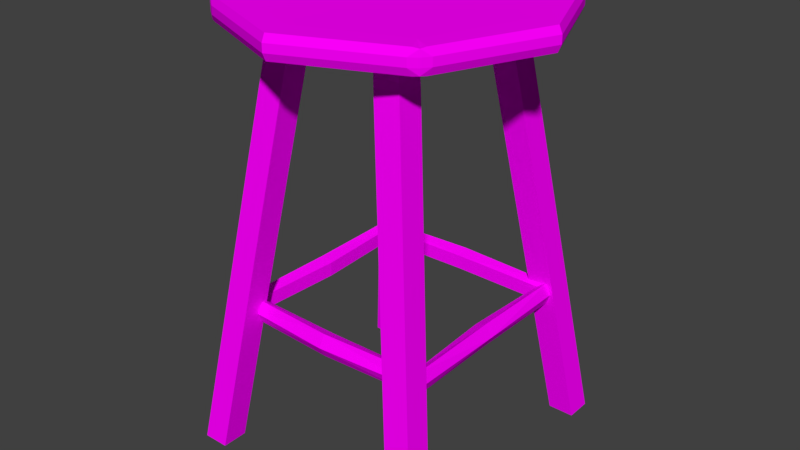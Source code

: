 # Source: newspaperChair.blend  (saved by Blender 2.77.0; exported with 4.5.12 LTS)
import bpy
from mathutils import Matrix  # noqa: F401  (used for matrix-valued properties, if any)

bpy.ops.wm.read_factory_settings(use_empty=True)
scene = bpy.context.scene
scene.name = 'Scene'

# ---- collections
col_collection_1 = bpy.data.collections.new('Collection 1'); scene.collection.children.link(col_collection_1)

# ---- images (referenced by path relative to the original .blend; pixels are not part of the script)
import os
ASSET_DIR = os.environ.get("B2B_ASSET_DIR", "")  # directory of the original .blend (textures are referenced by path, not embedded)
HERE = os.path.dirname(os.path.abspath(__file__))  # packed textures are extracted next to this script under _unpacked/

def load_image(name, relpath, width, height, colorspace="sRGB"):
    """Load a texture the original file referenced (path relative to the .blend, or extracted next to this script)."""
    p = next((c for c in (os.path.join(HERE, relpath), os.path.join(ASSET_DIR, relpath)) if relpath and os.path.exists(c)), "")
    if p:
        img = bpy.data.images.load(p, check_existing=True)
        img.name = name
    else:  # same state as the original file: an image datablock whose file is absent (Cycles renders it pink)
        img = bpy.data.images.new(name, width, height)
        img.source = "FILE"
        img.filepath = "//" + (relpath or name)
    img.colorspace_settings.name = colorspace
    return img
img_colorpalette_jpg = load_image('colorPalette.jpg', 'colorPalette.jpg', 1024, 1024, 'sRGB')

# ---- materials (node trees are filled in below, after node groups)
mat_material = bpy.data.materials.new('Material')
mat_material.alpha_threshold = 0.0
mat_material.roughness = 0.5
mat_material.line_color = (0.0, 0.0, 0.0, 1.0)

# ---- material node trees
mat_material.use_nodes = True; mat_material.node_tree.nodes.clear()
_N = mat_material.node_tree.nodes; _L = mat_material.node_tree.links
n0 = _N.new('ShaderNodeOutputMaterial'); n0.name = 'Material Output'; n0.location = (300, 300)
n1 = _N.new('ShaderNodeBsdfDiffuse'); n1.name = 'Diffuse BSDF'; n1.location = (10, 300)
n2 = _N.new('ShaderNodeTexImage'); n2.name = 'Image Texture'; n2.location = (228, 132)
n2.width = 140
n2.image = img_colorpalette_jpg
n3 = _N.new('ShaderNodeTexCoord'); n3.name = 'Texture Coordinate'; n3.location = (-183, 230)
_L.new(n1.outputs[0], n0.inputs[0])
_L.new(n3.outputs[2], n2.inputs[0])
_L.new(n2.outputs[0], n1.inputs[0])
n0.is_active_output = True

# ---- world
world_world = bpy.data.worlds.new('World'); scene.world = world_world
world_world.color = (0.05088, 0.05088, 0.05088)
world_world.use_sun_shadow = False
world_world.sun_shadow_jitter_overblur = 0.0
world_world.cycles.sampling_method = 'MANUAL'

# ---- meshes
me_cube = bpy.data.meshes.new('Cube')
me_cube.from_pydata([(0.6728, 0.0, 0.1073), (0.6297, 0.0, 0.1801), (0.56, 0.0, 0.1523), (0.56, 0.0, 0.06223), (0.6297, 0.0, 0.0344), (0.6693, 0.6561, 0.1073), (0.6388, 0.6257, 0.1801), (0.5896, 0.5764, 0.1523), (0.5896, 0.5764, 0.06223), (0.6388, 0.6257, 0.0344), (0.0, 0.7009, 0.1073), (0.0, 0.6578, 0.1801), (0.0, 0.5881, 0.1523), (0.0, 0.5881, 0.06223), (0.0, 0.6578, 0.0344), (0.0, 0.0, 1.812), (0.09742, 0.07887, 1.853), (0.0, 0.183, 1.886), (0.0, 0.0635, 1.819), (0.6526, 0.7289, -0.7835), (0.6526, 0.8935, -0.7835), (0.8172, 0.7289, -0.7835), (0.8172, 0.8935, -0.7835), (0.0, 0.0, 1.987), (0.0, 0.0, 1.845), (0.0, 1.0, 1.891), (0.0, 0.8257, 1.845), (0.0, 0.9798, 1.846), (0.0, 0.8257, 1.987), (0.0, 1.0, 1.941), (0.0, 0.9798, 1.986), (0.6068, 0.6068, 1.845), (0.6482, 0.7315, 1.891), (0.7315, 0.6482, 1.891), (0.6583, 0.7071, 1.846), (0.6932, 0.6932, 1.851), (0.697, 0.697, 1.891), (0.7071, 0.6583, 1.846), (0.6068, 0.6068, 1.987), (0.7315, 0.6482, 1.941), (0.6482, 0.7315, 1.941), (0.7071, 0.6583, 1.986), (0.6932, 0.6932, 1.981), (0.697, 0.697, 1.941), (0.6583, 0.7071, 1.986), (0.8257, 0.0, 1.845), (1.0, 0.0, 1.891), (0.9798, 0.0, 1.846), (1.0, 0.0, 1.941), (0.8257, 0.0, 1.987), (0.9798, 0.0, 1.986), (0.2984, 0.3964, 1.671), (0.1888, 0.2761, 1.84), (0.2848, 0.3823, 1.718), (0.2592, 0.3545, 1.767), (0.2255, 0.3172, 1.81), (0.1973, 0.4368, 1.852), (0.2984, 0.561, 1.671), (0.2308, 0.4794, 1.818), (0.2617, 0.518, 1.771), (0.2855, 0.5466, 1.719), (0.3192, 0.2723, 1.833), (0.463, 0.3964, 1.671), (0.369, 0.3149, 1.805), (0.4138, 0.3534, 1.765), (0.4468, 0.382, 1.718), (0.3492, 0.4156, 1.848), (0.463, 0.561, 1.671), (0.3876, 0.4663, 1.815), (0.4226, 0.5118, 1.769), (0.4491, 0.545, 1.719)], [], [(0, 5, 6, 1), (1, 6, 7, 2), (2, 7, 8, 3), (3, 8, 9, 4), (0, 4, 9, 5), (5, 10, 11, 6), (6, 11, 12, 7), (7, 12, 13, 8), (8, 13, 14, 9), (9, 14, 10, 5), (38, 28, 23, 49), (15, 16, 17, 18), (33, 39, 48, 46), (52, 61, 15, 18), (61, 66, 16, 15), (51, 57, 20, 19), (19, 20, 22, 21), (57, 67, 22, 20), (25, 29, 40, 32), (31, 34, 35, 37), (32, 36, 35, 34), (33, 37, 35, 36), (38, 41, 42, 44), (39, 43, 42, 41), (40, 44, 42, 43), (25, 32, 34, 27), (27, 34, 31, 26), (40, 29, 30, 44), (44, 30, 28, 38), (39, 33, 36, 43), (43, 36, 32, 40), (33, 46, 47, 37), (37, 47, 45, 31), (48, 39, 41, 50), (50, 41, 38, 49), (45, 24, 26, 31), (67, 62, 21, 22), (62, 51, 19, 21), (66, 56, 17, 16), (52, 56, 58, 55), (55, 58, 59, 54), (54, 59, 60, 53), (53, 60, 57, 51), (56, 66, 68, 58), (58, 68, 69, 59), (59, 69, 70, 60), (60, 70, 67, 57), (66, 61, 63, 68), (68, 63, 64, 69), (69, 64, 65, 70), (70, 65, 62, 67), (61, 52, 55, 63), (63, 55, 54, 64), (64, 54, 53, 65), (65, 53, 51, 62), (56, 52, 18, 17)])
_uv = me_cube.uv_layers.new(name='UVMap')
_uv.uv.foreach_set('vector', [0.7671, 0.02862, 0.7671, 0.02041, 0.7675, 0.02063, 0.7675, 0.02846, 0.764, 0.03519, 0.7624, 0.02788, 0.7628, 0.02787, 0.7643, 0.03461, 0.768, 0.02755, 0.768, 0.02041, 0.7684, 0.02043, 0.7684, 0.02757, 0.7624, 0.02099, 0.7609, 0.02773, 0.7604, 0.02772, 0.762, 0.02041, 0.7671, 0.02862, 0.7668, 0.02851, 0.7668, 0.02068, 0.7671, 0.02041, 0.7665, 0.02041, 0.7665, 0.02868, 0.7661, 0.02857, 0.7661, 0.02068, 0.7624, 0.02788, 0.764, 0.02041, 0.7643, 0.02098, 0.7628, 0.02787, 0.7675, 0.02771, 0.7675, 0.02043, 0.768, 0.02041, 0.768, 0.0277, 0.7609, 0.02773, 0.7624, 0.03462, 0.762, 0.03519, 0.7604, 0.02772, 0.7668, 0.0207, 0.7668, 0.02859, 0.7665, 0.02868, 0.7665, 0.02041, 0.665, 0.1976, 0.6633, 0.1899, 0.6691, 0.19, 0.6691, 0.2008, 0.7684, 0.02234, 0.7695, 0.02236, 0.7695, 0.02426, 0.7684, 0.02424, 0.662, 0.2097, 0.6617, 0.2097, 0.6617, 0.2016, 0.662, 0.2016, 0.7739, 0.03293, 0.7749, 0.03261, 0.7749, 0.03261, 0.7739, 0.03293, 0.7759, 0.03313, 0.7769, 0.03277, 0.7769, 0.03277, 0.7759, 0.03313, 0.7759, 0.0318, 0.7749, 0.0315, 0.7749, 0.008716, 0.7759, 0.00901, 0.7684, 0.02044, 0.7695, 0.02041, 0.7695, 0.02231, 0.7684, 0.02234, 0.7729, 0.009811, 0.7739, 0.01013, 0.7739, 0.03293, 0.7729, 0.03261, 0.6611, 0.2103, 0.6608, 0.2103, 0.6608, 0.2023, 0.6611, 0.2023, 0.6588, 0.1939, 0.6584, 0.1939, 0.6585, 0.1935, 0.6587, 0.1932, 0.6611, 0.2023, 0.6611, 0.2016, 0.6613, 0.2016, 0.6614, 0.2021, 0.662, 0.2097, 0.6623, 0.2099, 0.6623, 0.2103, 0.662, 0.2104, 0.665, 0.1976, 0.665, 0.1983, 0.6647, 0.1981, 0.6646, 0.1976, 0.6617, 0.2097, 0.6617, 0.2105, 0.6615, 0.2105, 0.6614, 0.21, 0.6608, 0.2023, 0.6605, 0.2021, 0.6605, 0.2017, 0.6608, 0.2016, 0.6611, 0.2103, 0.6611, 0.2023, 0.6614, 0.2021, 0.6614, 0.2103, 0.6567, 0.2015, 0.6584, 0.1939, 0.6588, 0.1939, 0.6571, 0.2016, 0.6608, 0.2023, 0.6608, 0.2103, 0.6605, 0.2102, 0.6605, 0.2021, 0.6646, 0.1976, 0.6629, 0.19, 0.6633, 0.1899, 0.665, 0.1976, 0.6617, 0.2097, 0.662, 0.2097, 0.662, 0.2104, 0.6617, 0.2105, 0.6608, 0.2016, 0.6611, 0.2016, 0.6611, 0.2023, 0.6608, 0.2023, 0.662, 0.2097, 0.662, 0.2016, 0.6623, 0.2017, 0.6623, 0.2099, 0.6587, 0.1932, 0.6628, 0.1899, 0.6629, 0.1907, 0.6588, 0.1939, 0.6617, 0.2016, 0.6617, 0.2097, 0.6614, 0.21, 0.6614, 0.2017, 0.6691, 0.2016, 0.665, 0.1983, 0.665, 0.1976, 0.6691, 0.2008, 0.6629, 0.1907, 0.6629, 0.2015, 0.6571, 0.2016, 0.6588, 0.1939, 0.7769, 0.03167, 0.7759, 0.03203, 0.7759, 0.009071, 0.7769, 0.008716, 0.7749, 0.03151, 0.7739, 0.03183, 0.7739, 0.009034, 0.7749, 0.008716, 0.7739, 0.009034, 0.7729, 0.008716, 0.7729, 0.008716, 0.7739, 0.009034, 0.7759, 0.03289, 0.7749, 0.0326, 0.7749, 0.03261, 0.7749, 0.03292, 0.7749, 0.03292, 0.7749, 0.03261, 0.775, 0.03265, 0.7749, 0.03291, 0.7749, 0.03291, 0.775, 0.03265, 0.7749, 0.032, 0.7749, 0.0323, 0.7749, 0.0323, 0.7749, 0.032, 0.7749, 0.0315, 0.7759, 0.0318, 0.7729, 0.008716, 0.7739, 0.009034, 0.7739, 0.009033, 0.7729, 0.008715, 0.7729, 0.008715, 0.7739, 0.009033, 0.7737, 0.008989, 0.7729, 0.008716, 0.7729, 0.008716, 0.7737, 0.008989, 0.7738, 0.009638, 0.7729, 0.00932, 0.7729, 0.00932, 0.7738, 0.009638, 0.7739, 0.01013, 0.7729, 0.009811, 0.7769, 0.03277, 0.7759, 0.03313, 0.7753, 0.03288, 0.7768, 0.0328, 0.7768, 0.0328, 0.7753, 0.03288, 0.7753, 0.0329, 0.7767, 0.03285, 0.7767, 0.03285, 0.7753, 0.0329, 0.7753, 0.03226, 0.7768, 0.03217, 0.7768, 0.03217, 0.7753, 0.03226, 0.7759, 0.03203, 0.7769, 0.03167, 0.7749, 0.03261, 0.7739, 0.03293, 0.7749, 0.03292, 0.7753, 0.03288, 0.7753, 0.03288, 0.7749, 0.03292, 0.7749, 0.03291, 0.7753, 0.0329, 0.7753, 0.0329, 0.7749, 0.03291, 0.7749, 0.0323, 0.7753, 0.03226, 0.7753, 0.03226, 0.7749, 0.0323, 0.7739, 0.03183, 0.7749, 0.03151, 0.7749, 0.0326, 0.7759, 0.03289, 0.7759, 0.03289, 0.7749, 0.0326])
me_cube.materials.append(mat_material)
me_cube.use_remesh_preserve_volume = False
me_cube.use_remesh_preserve_attributes = False
me_cube.use_mirror_vertex_groups = False
me_cube.update()

# ---- objects
ob_cube = bpy.data.objects.new('Cube', me_cube)

# ---- transforms, parenting, visibility, modifiers, constraints
ob_cube.location = (0.0, 0.0, 0.0)
ob_cube.scale = (0.4622, 0.4622, 0.4622)
ob_cube.lock_rotations_4d = False
ob_cube.empty_display_type = 'ARROWS'
ob_cube.lineart.crease_threshold = 0.0
_m = ob_cube.modifiers.new('Mirror', 'MIRROR')
_m.use_axis = (True, True, False)
_m.use_clip = True

# ---- collection membership
col_collection_1.objects.link(ob_cube)

# ---- scene / render settings (as saved in the file)
scene.frame_start = 1; scene.frame_end = 250; scene.frame_set(1)
scene.render.engine = 'CYCLES'
scene.render.resolution_percentage = 50
scene.render.dither_intensity = 0.0
scene.cycles.use_denoising = False
scene.cycles.samples = 128
scene.cycles.sampling_pattern = 'TABULATED_SOBOL'
scene.cycles.light_sampling_threshold = 0.0
scene.cycles.use_adaptive_sampling = False
scene.cycles.use_light_tree = False
scene.cycles.blur_glossy = 0.0
scene.cycles.sample_clamp_indirect = 0.0
scene.view_settings.view_transform = 'Standard'
bpy.context.view_layer.update()

# ---- added for rendering (the .blend has no active camera and no usable light): camera, sun
cam_auto = bpy.data.cameras.new('AutoCamera')
cam_auto.lens = 50.0
cam_auto.sensor_width = 36.0
cam_auto.clip_end = 1000.0
ob_auto_camera = bpy.data.objects.new('AutoCamera', cam_auto)
scene.collection.objects.link(ob_auto_camera)
ob_auto_camera.location = (1.69327, -2.03192, 1.63276)
ob_auto_camera.rotation_euler = (1.09748, -7.21219e-08, 0.694738)
scene.camera = ob_auto_camera
light_auto_sun = bpy.data.lights.new('AutoSun', 'SUN')
light_auto_sun.energy = 3.0
light_auto_sun.angle = 0.0523599
ob_auto_sun = bpy.data.objects.new('AutoSun', light_auto_sun)
scene.collection.objects.link(ob_auto_sun)
ob_auto_sun.rotation_euler = (0.872665, 0.174533, 0.523599)
bpy.context.view_layer.update()
